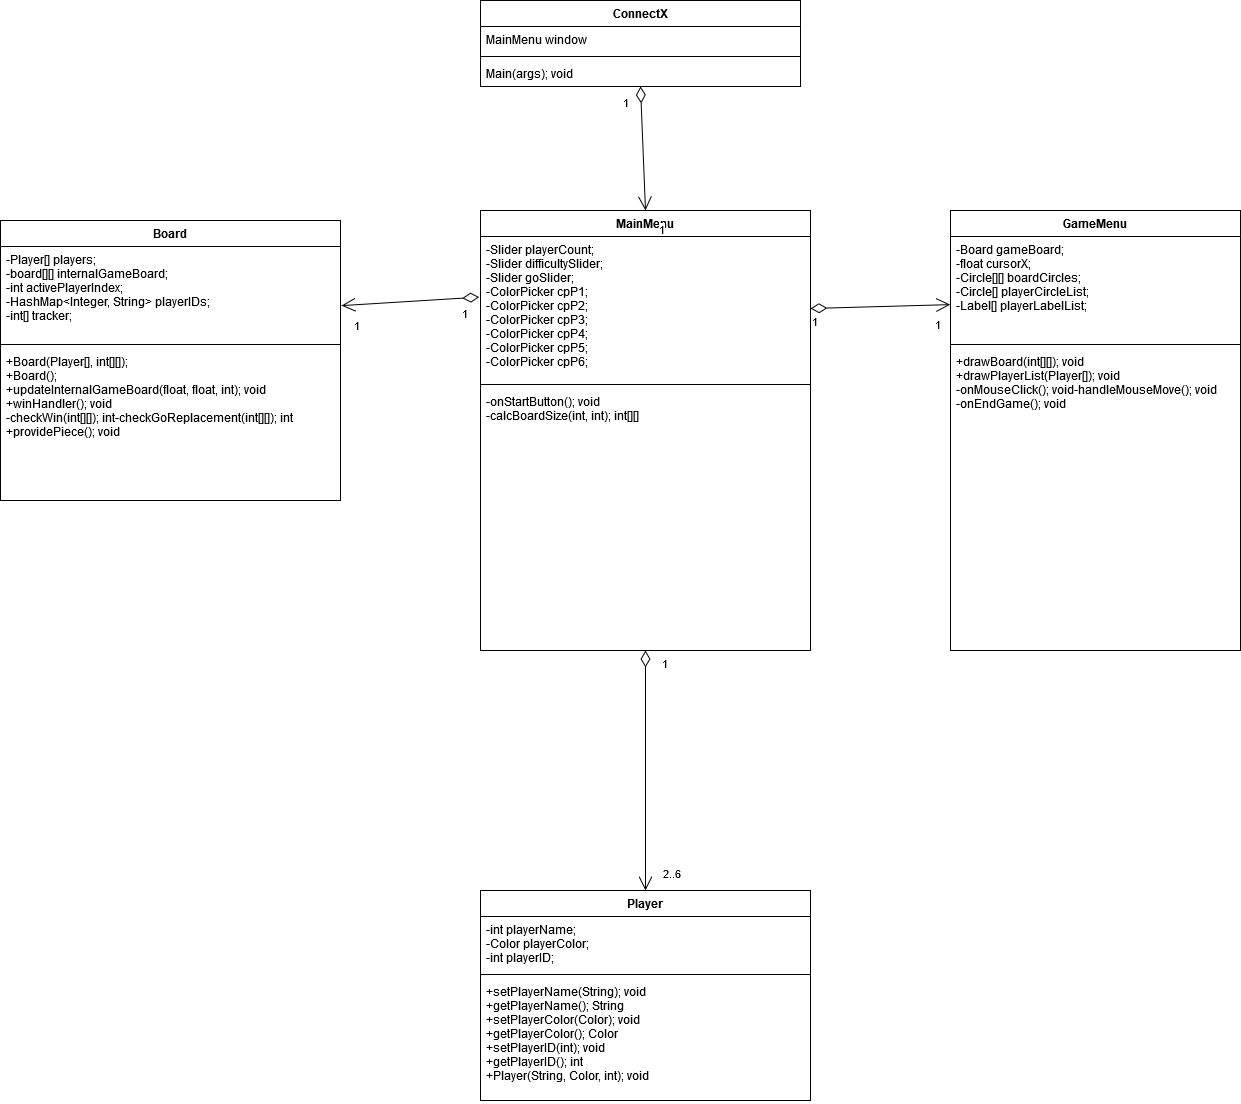

The diagram above was exported from draw.io. Its source (the exported page's mxGraphModel, read from the mxfile embedded in the PNG):
<mxGraphModel dx="3197" dy="1320" grid="1" gridSize="10" guides="1" tooltips="1" connect="1" arrows="1" fold="1" page="1" pageScale="1" pageWidth="827" pageHeight="1169" math="0" shadow="0">
  <root>
    <mxCell id="WIyWlLk6GJQsqaUBKTNV-0" />
    <mxCell id="WIyWlLk6GJQsqaUBKTNV-1" parent="WIyWlLk6GJQsqaUBKTNV-0" />
    <mxCell id="eGn9lCV3aRcAZVmKI_Vq-8" value="Player" style="swimlane;fontStyle=1;align=center;verticalAlign=top;childLayout=stackLayout;horizontal=1;startSize=26;horizontalStack=0;resizeParent=1;resizeParentMax=0;resizeLast=0;collapsible=1;marginBottom=0;" vertex="1" parent="WIyWlLk6GJQsqaUBKTNV-1">
      <mxGeometry y="890" width="330" height="210" as="geometry" />
    </mxCell>
    <mxCell id="eGn9lCV3aRcAZVmKI_Vq-9" value="-int playerName;&#10;-Color playerColor;&#10;-int playerID;&#10;" style="text;strokeColor=none;fillColor=none;align=left;verticalAlign=top;spacingLeft=4;spacingRight=4;overflow=hidden;rotatable=0;points=[[0,0.5],[1,0.5]];portConstraint=eastwest;" vertex="1" parent="eGn9lCV3aRcAZVmKI_Vq-8">
      <mxGeometry y="26" width="330" height="54" as="geometry" />
    </mxCell>
    <mxCell id="eGn9lCV3aRcAZVmKI_Vq-10" value="" style="line;strokeWidth=1;fillColor=none;align=left;verticalAlign=middle;spacingTop=-1;spacingLeft=3;spacingRight=3;rotatable=0;labelPosition=right;points=[];portConstraint=eastwest;strokeColor=inherit;" vertex="1" parent="eGn9lCV3aRcAZVmKI_Vq-8">
      <mxGeometry y="80" width="330" height="8" as="geometry" />
    </mxCell>
    <mxCell id="eGn9lCV3aRcAZVmKI_Vq-11" value="+setPlayerName(String); void&#10;+getPlayerName(); String&#10;+setPlayerColor(Color); void&#10;+getPlayerColor(); Color&#10;+setPlayerID(int); void&#10;+getPlayerID(); int&#10;+Player(String, Color, int); void&#10;&#10;" style="text;strokeColor=none;fillColor=none;align=left;verticalAlign=top;spacingLeft=4;spacingRight=4;overflow=hidden;rotatable=0;points=[[0,0.5],[1,0.5]];portConstraint=eastwest;" vertex="1" parent="eGn9lCV3aRcAZVmKI_Vq-8">
      <mxGeometry y="88" width="330" height="122" as="geometry" />
    </mxCell>
    <mxCell id="eGn9lCV3aRcAZVmKI_Vq-16" value="GameMenu" style="swimlane;fontStyle=1;align=center;verticalAlign=top;childLayout=stackLayout;horizontal=1;startSize=26;horizontalStack=0;resizeParent=1;resizeParentMax=0;resizeLast=0;collapsible=1;marginBottom=0;" vertex="1" parent="WIyWlLk6GJQsqaUBKTNV-1">
      <mxGeometry x="470" y="210" width="290" height="440" as="geometry" />
    </mxCell>
    <mxCell id="eGn9lCV3aRcAZVmKI_Vq-17" value="-Board gameBoard;&#10;-float cursorX;&#10;-Circle[][] boardCircles;&#10;-Circle[] playerCircleList;&#10;-Label[] playerLabelList;&#10;" style="text;strokeColor=none;fillColor=none;align=left;verticalAlign=top;spacingLeft=4;spacingRight=4;overflow=hidden;rotatable=0;points=[[0,0.5],[1,0.5]];portConstraint=eastwest;" vertex="1" parent="eGn9lCV3aRcAZVmKI_Vq-16">
      <mxGeometry y="26" width="290" height="104" as="geometry" />
    </mxCell>
    <mxCell id="eGn9lCV3aRcAZVmKI_Vq-18" value="" style="line;strokeWidth=1;fillColor=none;align=left;verticalAlign=middle;spacingTop=-1;spacingLeft=3;spacingRight=3;rotatable=0;labelPosition=right;points=[];portConstraint=eastwest;strokeColor=inherit;" vertex="1" parent="eGn9lCV3aRcAZVmKI_Vq-16">
      <mxGeometry y="130" width="290" height="8" as="geometry" />
    </mxCell>
    <mxCell id="eGn9lCV3aRcAZVmKI_Vq-19" value="+drawBoard(int[][]); void&#10;+drawPlayerList(Player[]); void&#10;-onMouseClick(); void-handleMouseMove(); void&#10;-onEndGame(); void&#10;" style="text;strokeColor=none;fillColor=none;align=left;verticalAlign=top;spacingLeft=4;spacingRight=4;overflow=hidden;rotatable=0;points=[[0,0.5],[1,0.5]];portConstraint=eastwest;" vertex="1" parent="eGn9lCV3aRcAZVmKI_Vq-16">
      <mxGeometry y="138" width="290" height="302" as="geometry" />
    </mxCell>
    <mxCell id="eGn9lCV3aRcAZVmKI_Vq-20" value="MainMenu" style="swimlane;fontStyle=1;align=center;verticalAlign=top;childLayout=stackLayout;horizontal=1;startSize=26;horizontalStack=0;resizeParent=1;resizeParentMax=0;resizeLast=0;collapsible=1;marginBottom=0;" vertex="1" parent="WIyWlLk6GJQsqaUBKTNV-1">
      <mxGeometry y="210" width="330" height="440" as="geometry" />
    </mxCell>
    <mxCell id="eGn9lCV3aRcAZVmKI_Vq-21" value="-Slider playerCount;&#10;-Slider difficultySlider;&#10;-Slider goSlider;&#10;-ColorPicker cpP1;&#10;-ColorPicker cpP2;&#10;-ColorPicker cpP3;&#10;-ColorPicker cpP4;&#10;-ColorPicker cpP5;&#10;-ColorPicker cpP6;&#10;" style="text;strokeColor=none;fillColor=none;align=left;verticalAlign=top;spacingLeft=4;spacingRight=4;overflow=hidden;rotatable=0;points=[[0,0.5],[1,0.5]];portConstraint=eastwest;" vertex="1" parent="eGn9lCV3aRcAZVmKI_Vq-20">
      <mxGeometry y="26" width="330" height="144" as="geometry" />
    </mxCell>
    <mxCell id="eGn9lCV3aRcAZVmKI_Vq-22" value="" style="line;strokeWidth=1;fillColor=none;align=left;verticalAlign=middle;spacingTop=-1;spacingLeft=3;spacingRight=3;rotatable=0;labelPosition=right;points=[];portConstraint=eastwest;strokeColor=inherit;" vertex="1" parent="eGn9lCV3aRcAZVmKI_Vq-20">
      <mxGeometry y="170" width="330" height="8" as="geometry" />
    </mxCell>
    <mxCell id="eGn9lCV3aRcAZVmKI_Vq-23" value="-onStartButton(); void&#10;-calcBoardSize(int, int); int[][]" style="text;strokeColor=none;fillColor=none;align=left;verticalAlign=top;spacingLeft=4;spacingRight=4;overflow=hidden;rotatable=0;points=[[0,0.5],[1,0.5]];portConstraint=eastwest;" vertex="1" parent="eGn9lCV3aRcAZVmKI_Vq-20">
      <mxGeometry y="178" width="330" height="262" as="geometry" />
    </mxCell>
    <mxCell id="eGn9lCV3aRcAZVmKI_Vq-36" value="" style="endArrow=open;html=1;endSize=12;startArrow=diamondThin;startSize=14;startFill=0;rounded=0;entryX=0.5;entryY=0;entryDx=0;entryDy=0;" edge="1" parent="WIyWlLk6GJQsqaUBKTNV-1" source="eGn9lCV3aRcAZVmKI_Vq-23" target="eGn9lCV3aRcAZVmKI_Vq-8">
      <mxGeometry relative="1" as="geometry">
        <mxPoint x="140" y="660" as="sourcePoint" />
        <mxPoint x="290" y="750" as="targetPoint" />
      </mxGeometry>
    </mxCell>
    <mxCell id="eGn9lCV3aRcAZVmKI_Vq-37" value="1" style="edgeLabel;resizable=0;html=1;align=left;verticalAlign=top;" connectable="0" vertex="1" parent="eGn9lCV3aRcAZVmKI_Vq-36">
      <mxGeometry x="-1" relative="1" as="geometry">
        <mxPoint x="15" as="offset" />
      </mxGeometry>
    </mxCell>
    <mxCell id="eGn9lCV3aRcAZVmKI_Vq-38" value="2..6" style="edgeLabel;resizable=0;html=1;align=right;verticalAlign=top;" connectable="0" vertex="1" parent="eGn9lCV3aRcAZVmKI_Vq-36">
      <mxGeometry x="1" relative="1" as="geometry">
        <mxPoint x="35" y="-30" as="offset" />
      </mxGeometry>
    </mxCell>
    <mxCell id="eGn9lCV3aRcAZVmKI_Vq-40" value="" style="endArrow=open;html=1;endSize=12;startArrow=diamondThin;startSize=14;startFill=0;rounded=0;exitX=1;exitY=0.5;exitDx=0;exitDy=0;entryX=-0.001;entryY=0.655;entryDx=0;entryDy=0;entryPerimeter=0;" edge="1" parent="WIyWlLk6GJQsqaUBKTNV-1" source="eGn9lCV3aRcAZVmKI_Vq-21" target="eGn9lCV3aRcAZVmKI_Vq-17">
      <mxGeometry relative="1" as="geometry">
        <mxPoint x="320" y="300" as="sourcePoint" />
        <mxPoint x="480" y="300" as="targetPoint" />
      </mxGeometry>
    </mxCell>
    <mxCell id="eGn9lCV3aRcAZVmKI_Vq-41" value="1" style="edgeLabel;resizable=0;html=1;align=left;verticalAlign=top;" connectable="0" vertex="1" parent="eGn9lCV3aRcAZVmKI_Vq-40">
      <mxGeometry x="-1" relative="1" as="geometry" />
    </mxCell>
    <mxCell id="eGn9lCV3aRcAZVmKI_Vq-42" value="1" style="edgeLabel;resizable=0;html=1;align=right;verticalAlign=top;" connectable="0" vertex="1" parent="eGn9lCV3aRcAZVmKI_Vq-40">
      <mxGeometry x="1" relative="1" as="geometry">
        <mxPoint x="-10" y="7" as="offset" />
      </mxGeometry>
    </mxCell>
    <mxCell id="eGn9lCV3aRcAZVmKI_Vq-45" value="Board" style="swimlane;fontStyle=1;align=center;verticalAlign=top;childLayout=stackLayout;horizontal=1;startSize=26;horizontalStack=0;resizeParent=1;resizeParentMax=0;resizeLast=0;collapsible=1;marginBottom=0;" vertex="1" parent="WIyWlLk6GJQsqaUBKTNV-1">
      <mxGeometry x="-480" y="220" width="340" height="280" as="geometry" />
    </mxCell>
    <mxCell id="eGn9lCV3aRcAZVmKI_Vq-46" value="-Player[] players;&#10;-board[][] internalGameBoard;&#10;-int activePlayerIndex;&#10;-HashMap&lt;Integer, String&gt; playerIDs;&#10;-int[] tracker;&#10;&#10;&#10;&#10;" style="text;strokeColor=none;fillColor=none;align=left;verticalAlign=top;spacingLeft=4;spacingRight=4;overflow=hidden;rotatable=0;points=[[0,0.5],[1,0.5]];portConstraint=eastwest;" vertex="1" parent="eGn9lCV3aRcAZVmKI_Vq-45">
      <mxGeometry y="26" width="340" height="94" as="geometry" />
    </mxCell>
    <mxCell id="eGn9lCV3aRcAZVmKI_Vq-47" value="" style="line;strokeWidth=1;fillColor=none;align=left;verticalAlign=middle;spacingTop=-1;spacingLeft=3;spacingRight=3;rotatable=0;labelPosition=right;points=[];portConstraint=eastwest;strokeColor=inherit;" vertex="1" parent="eGn9lCV3aRcAZVmKI_Vq-45">
      <mxGeometry y="120" width="340" height="8" as="geometry" />
    </mxCell>
    <mxCell id="eGn9lCV3aRcAZVmKI_Vq-48" value="+Board(Player[], int[][]);&#10;+Board();&#10;+updateInternalGameBoard(float, float, int); void&#10;+winHandler(); void&#10;-checkWin(int[][]); int-checkGoReplacement(int[][]); int&#10;+providePiece(); void&#10;" style="text;strokeColor=none;fillColor=none;align=left;verticalAlign=top;spacingLeft=4;spacingRight=4;overflow=hidden;rotatable=0;points=[[0,0.5],[1,0.5]];portConstraint=eastwest;" vertex="1" parent="eGn9lCV3aRcAZVmKI_Vq-45">
      <mxGeometry y="128" width="340" height="152" as="geometry" />
    </mxCell>
    <mxCell id="eGn9lCV3aRcAZVmKI_Vq-49" value="" style="endArrow=open;html=1;endSize=12;startArrow=diamondThin;startSize=14;startFill=0;rounded=0;exitX=-0.004;exitY=0.421;exitDx=0;exitDy=0;entryX=1.003;entryY=0.629;entryDx=0;entryDy=0;entryPerimeter=0;exitPerimeter=0;" edge="1" parent="WIyWlLk6GJQsqaUBKTNV-1" source="eGn9lCV3aRcAZVmKI_Vq-21" target="eGn9lCV3aRcAZVmKI_Vq-46">
      <mxGeometry relative="1" as="geometry">
        <mxPoint x="-200" y="533.88" as="sourcePoint" />
        <mxPoint x="-60.289999999999964" y="530.0000000000001" as="targetPoint" />
      </mxGeometry>
    </mxCell>
    <mxCell id="eGn9lCV3aRcAZVmKI_Vq-50" value="1" style="edgeLabel;resizable=0;html=1;align=left;verticalAlign=top;" connectable="0" vertex="1" parent="eGn9lCV3aRcAZVmKI_Vq-49">
      <mxGeometry x="-1" relative="1" as="geometry">
        <mxPoint x="-19" y="3" as="offset" />
      </mxGeometry>
    </mxCell>
    <mxCell id="eGn9lCV3aRcAZVmKI_Vq-51" value="1" style="edgeLabel;resizable=0;html=1;align=right;verticalAlign=top;" connectable="0" vertex="1" parent="eGn9lCV3aRcAZVmKI_Vq-49">
      <mxGeometry x="1" relative="1" as="geometry">
        <mxPoint x="19" y="7" as="offset" />
      </mxGeometry>
    </mxCell>
    <mxCell id="eGn9lCV3aRcAZVmKI_Vq-52" value="ConnectX" style="swimlane;fontStyle=1;align=center;verticalAlign=top;childLayout=stackLayout;horizontal=1;startSize=26;horizontalStack=0;resizeParent=1;resizeParentMax=0;resizeLast=0;collapsible=1;marginBottom=0;" vertex="1" parent="WIyWlLk6GJQsqaUBKTNV-1">
      <mxGeometry width="320" height="86" as="geometry" />
    </mxCell>
    <mxCell id="eGn9lCV3aRcAZVmKI_Vq-53" value="MainMenu window" style="text;strokeColor=none;fillColor=none;align=left;verticalAlign=top;spacingLeft=4;spacingRight=4;overflow=hidden;rotatable=0;points=[[0,0.5],[1,0.5]];portConstraint=eastwest;" vertex="1" parent="eGn9lCV3aRcAZVmKI_Vq-52">
      <mxGeometry y="26" width="320" height="26" as="geometry" />
    </mxCell>
    <mxCell id="eGn9lCV3aRcAZVmKI_Vq-54" value="" style="line;strokeWidth=1;fillColor=none;align=left;verticalAlign=middle;spacingTop=-1;spacingLeft=3;spacingRight=3;rotatable=0;labelPosition=right;points=[];portConstraint=eastwest;strokeColor=inherit;" vertex="1" parent="eGn9lCV3aRcAZVmKI_Vq-52">
      <mxGeometry y="52" width="320" height="8" as="geometry" />
    </mxCell>
    <mxCell id="eGn9lCV3aRcAZVmKI_Vq-55" value="Main(args); void" style="text;strokeColor=none;fillColor=none;align=left;verticalAlign=top;spacingLeft=4;spacingRight=4;overflow=hidden;rotatable=0;points=[[0,0.5],[1,0.5]];portConstraint=eastwest;" vertex="1" parent="eGn9lCV3aRcAZVmKI_Vq-52">
      <mxGeometry y="60" width="320" height="26" as="geometry" />
    </mxCell>
    <mxCell id="eGn9lCV3aRcAZVmKI_Vq-56" value="" style="endArrow=open;html=1;endSize=12;startArrow=diamondThin;startSize=14;startFill=0;rounded=0;exitX=0.5;exitY=1;exitDx=0;exitDy=0;entryX=0.5;entryY=0;entryDx=0;entryDy=0;" edge="1" parent="WIyWlLk6GJQsqaUBKTNV-1" source="eGn9lCV3aRcAZVmKI_Vq-52" target="eGn9lCV3aRcAZVmKI_Vq-20">
      <mxGeometry relative="1" as="geometry">
        <mxPoint x="228.82999999999984" y="120.00400000000002" as="sourcePoint" />
        <mxPoint x="91.16999999999999" y="128.50599999999997" as="targetPoint" />
      </mxGeometry>
    </mxCell>
    <mxCell id="eGn9lCV3aRcAZVmKI_Vq-57" value="1" style="edgeLabel;resizable=0;html=1;align=left;verticalAlign=top;" connectable="0" vertex="1" parent="eGn9lCV3aRcAZVmKI_Vq-56">
      <mxGeometry x="-1" relative="1" as="geometry">
        <mxPoint x="-19" y="3" as="offset" />
      </mxGeometry>
    </mxCell>
    <mxCell id="eGn9lCV3aRcAZVmKI_Vq-58" value="1" style="edgeLabel;resizable=0;html=1;align=right;verticalAlign=top;" connectable="0" vertex="1" parent="eGn9lCV3aRcAZVmKI_Vq-56">
      <mxGeometry x="1" relative="1" as="geometry">
        <mxPoint x="19" y="7" as="offset" />
      </mxGeometry>
    </mxCell>
  </root>
</mxGraphModel>